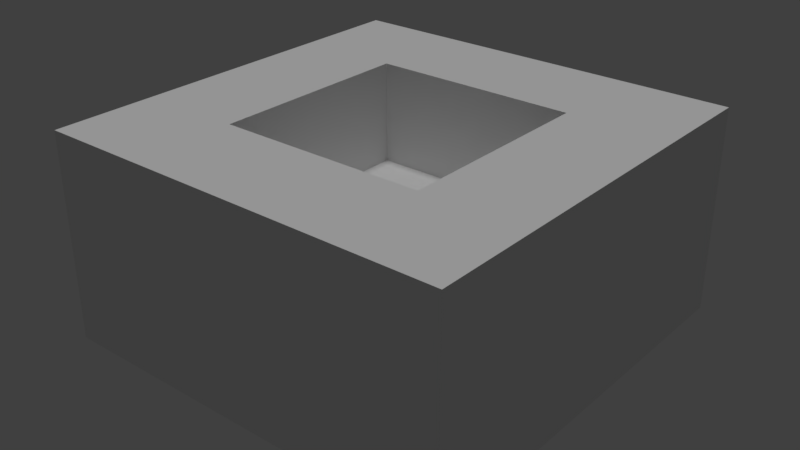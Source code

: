 # Source: floor.blend  (saved by Blender 2.78.0; exported with 4.5.12 LTS)
import bpy
from mathutils import Matrix  # noqa: F401  (used for matrix-valued properties, if any)

bpy.ops.wm.read_factory_settings(use_empty=True)
scene = bpy.context.scene
scene.name = 'Scene'

# ---- collections
col_collection_1 = bpy.data.collections.new('Collection 1'); scene.collection.children.link(col_collection_1)

# ---- materials (node trees are filled in below, after node groups)
mat_lambert0_002 = bpy.data.materials.new('lambert0.002')
mat_lambert0_002.alpha_threshold = 0.0
mat_lambert0_002.use_transparent_shadow = False
mat_lambert0_002.roughness = 0.5

# ---- material node trees

# ---- world
world_world = bpy.data.worlds.new('World'); scene.world = world_world
world_world.color = (0.05088, 0.05088, 0.05088)
world_world.use_sun_shadow = False
world_world.sun_shadow_jitter_overblur = 0.0
world_world.cycles.sampling_method = 'MANUAL'

# ---- lights
light_hemi = bpy.data.lights.new('Hemi', 'SUN')
light_hemi.transmission_factor = 0.0
light_hemi.angle = 0.1993
light_hemi.energy = 1.0
light_hemi.shadow_buffer_clip_start = 0.5
light_hemi.shadow_soft_size = 0.1
light_hemi.shadow_cascade_max_distance = 1000.0

# ---- meshes
me_plane_tex_002 = bpy.data.meshes.new('Plane-tex.002')
me_plane_tex_002.from_pydata([(-3.958, -4.007, 4.019), (-3.958, 3.993, 0.01861), (-3.958, -4.007, 0.01861), (-3.958, 3.993, 4.019), (2.042, -2.007, 4.019), (2.042, 1.993, 2.019), (2.042, -2.007, 2.019), (2.042, 1.993, 4.019), (4.042, -4.007, 4.019), (4.042, 3.993, 0.01861), (4.042, -4.007, 0.01861), (4.042, 3.993, 4.019), (-1.958, -2.007, 4.019), (-1.958, 1.993, 2.019), (-1.958, -2.007, 2.019), (-1.958, 1.993, 4.019)], [], [(0, 1, 2), (0, 3, 1), (4, 5, 6), (4, 7, 5), (9, 8, 10), (11, 8, 9), (13, 12, 14), (15, 12, 13), (1, 10, 2), (9, 10, 1), (8, 4, 0), (4, 12, 0), (8, 11, 4), (12, 3, 0), (11, 7, 4), (12, 15, 3), (7, 11, 3), (15, 7, 3), (6, 13, 14), (6, 5, 13), (10, 0, 2), (10, 8, 0), (5, 15, 13), (5, 7, 15), (3, 9, 1), (11, 9, 3), (12, 6, 14), (4, 6, 12)])
_uv = me_plane_tex_002.uv_layers.new(name='Plane-tex-mesh-0-uvs')
_uv.uv.foreach_set('vector', [0.1563, 0.9479, 0.2187, 0.9063, 0.2187, 0.9479, 0.1718, 0.5, 0.1094, 0.5, 0.1094, 0.5625, 0.1562, 0.9687, 0.125, 0.9063, 0.125, 0.9687, 0.1562, 0.9687, 0.1562, 0.9063, 0.125, 0.9063, 0.2187, 0.9687, 0.1563, 0.9271, 0.2187, 0.9271, 0.1563, 0.7812, 0.1563, 0.6563, 0.2187, 0.7812, 0.06246, 0.9687, 0.03127, 0.9687, 0.03127, 0.9375, 0.06246, 0.9687, 0.03127, 0.9687, 0.03127, 0.9375, 0.2187, 0.5625, 0.09377, 0.6875, 0.09377, 0.5625, 0.09377, 0.5625, 0.2187, 0.5625, 0.09377, 0.6875, 0.125, 0.9062, 0.1562, 0.875, 0.125, 0.7813, 0.1874, 0.4688, 0.125, 0.4688, 0.09381, 0.4999, 0.1562, 0.9062, 0.1562, 0.7813, 0.125, 0.875, 0.125, 0.4688, 0.1718, 0.5, 0.1094, 0.5, 0.1874, 0.4688, 0.1562, 0.5, 0.09383, 0.5, 0.125, 0.9063, 0.125, 0.9375, 0.1562, 0.9531, 0.1875, 0.5, 0.2187, 0.4688, 0.0938, 0.4688, 0.125, 0.5, 0.1874, 0.5, 0.09381, 0.4688, 0.06254, 0.9687, 0.125, 0.9063, 0.125, 0.9687, 0.125, 0.9063, 0.125, 0.9687, 0.06254, 0.9687, 0.1563, 0.9687, 0.1979, 0.9063, 0.1979, 0.9687, 0.09379, 0.6563, 0.1562, 0.6563, 0.1562, 0.7812, 0.125, 0.9687, 0.1562, 0.9063, 0.125, 0.9063, 0.125, 0.9687, 0.1562, 0.9687, 0.1562, 0.9063, 0.1979, 0.9063, 0.1563, 0.9687, 0.1979, 0.9687, 0.2187, 0.4688, 0.2187, 0.5, 0.09381, 0.4688, 0.1562, 0.9063, 0.125, 0.9687, 0.125, 0.9063, 0.1562, 0.9687, 0.125, 0.9687, 0.1562, 0.9063])
me_plane_tex_002.materials.append(mat_lambert0_002)
me_plane_tex_002.use_remesh_preserve_volume = False
me_plane_tex_002.use_remesh_preserve_attributes = False
me_plane_tex_002.use_mirror_vertex_groups = False
me_plane_tex_002.update()

# ---- objects
ob_floor1_layer = bpy.data.objects.new('floor1.layer', me_plane_tex_002)
ob_hemi = bpy.data.objects.new('Hemi', light_hemi)

# ---- transforms, parenting, visibility, modifiers, constraints
ob_floor1_layer.location = (-3.725e-09, 0.0, 0.0)
ob_floor1_layer.scale = (0.05, 0.05, 0.05)
ob_floor1_layer.lineart.crease_threshold = 0.0
ob_hemi.location = (-0.01711, 0.695, 1.132)
ob_hemi.lineart.crease_threshold = 0.0

# ---- collection membership
col_collection_1.objects.link(ob_floor1_layer)
col_collection_1.objects.link(ob_hemi)

# ---- scene / render settings (as saved in the file)
scene.frame_start = 1; scene.frame_end = 250; scene.frame_set(1)
scene.render.engine = 'BLENDER_EEVEE_NEXT'
scene.render.resolution_percentage = 50
scene.render.dither_intensity = 0.0
scene.cycles.use_denoising = False
scene.cycles.samples = 128
scene.cycles.sampling_pattern = 'TABULATED_SOBOL'
scene.cycles.light_sampling_threshold = 0.0
scene.cycles.use_adaptive_sampling = False
scene.cycles.use_light_tree = False
scene.cycles.blur_glossy = 0.0
scene.cycles.sample_clamp_indirect = 0.0
scene.view_settings.view_transform = 'Standard'
bpy.context.view_layer.update()

# ---- added for rendering (the .blend has no active camera): camera
cam_auto = bpy.data.cameras.new('AutoCamera')
cam_auto.lens = 50.0
cam_auto.sensor_width = 36.0
cam_auto.clip_end = 1000.0
ob_auto_camera = bpy.data.objects.new('AutoCamera', cam_auto)
scene.collection.objects.link(ob_auto_camera)
ob_auto_camera.location = (0.55721, -0.666508, 0.545038)
ob_auto_camera.rotation_euler = (1.09748, -7.21219e-08, 0.694738)
scene.camera = ob_auto_camera
bpy.context.view_layer.update()
